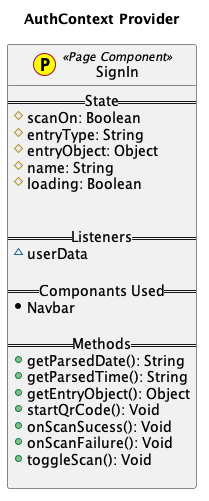

The diagram above was rendered by PlantUML. Its source (embedded in the PNG):
@startuml
title AuthContext Provider 

class SignIn << (P,yellow) Page Component>> {
    == State ==
     #scanOn: Boolean
     #entryType: String
     #entryObject: Object
     #name: String
     #loading: Boolean


    == Listeners ==
     ~userData

    == Componants Used ==
     *Navbar

    == Methods ==
    +getParsedDate(): String
    +getParsedTime(): String
    +getEntryObject(): Object
    +startQrCode(): Void
    +onScanSucess(): Void
    +onScanFailure(): Void
    +toggleScan(): Void

}

@enduml